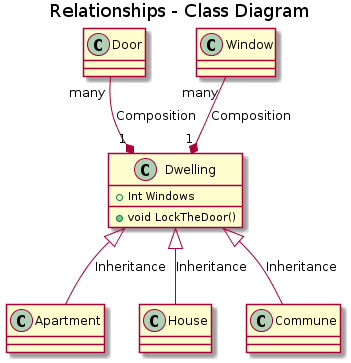

The diagram above was rendered by PlantUML. Its source (embedded in the PNG):
@startuml

title Relationships - Class Diagram


class Dwelling {
+Int Windows
+void LockTheDoor()
}

class Apartment
class House
class Commune
class Window
class Door

Dwelling <|-down- Apartment: Inheritance
Dwelling <|-down- Commune: Inheritance
Dwelling <|-down- House: Inheritance
Dwelling "1" *-up- "many" Window: Composition
Dwelling "1" *-up- "many" Door: Composition

@enduml